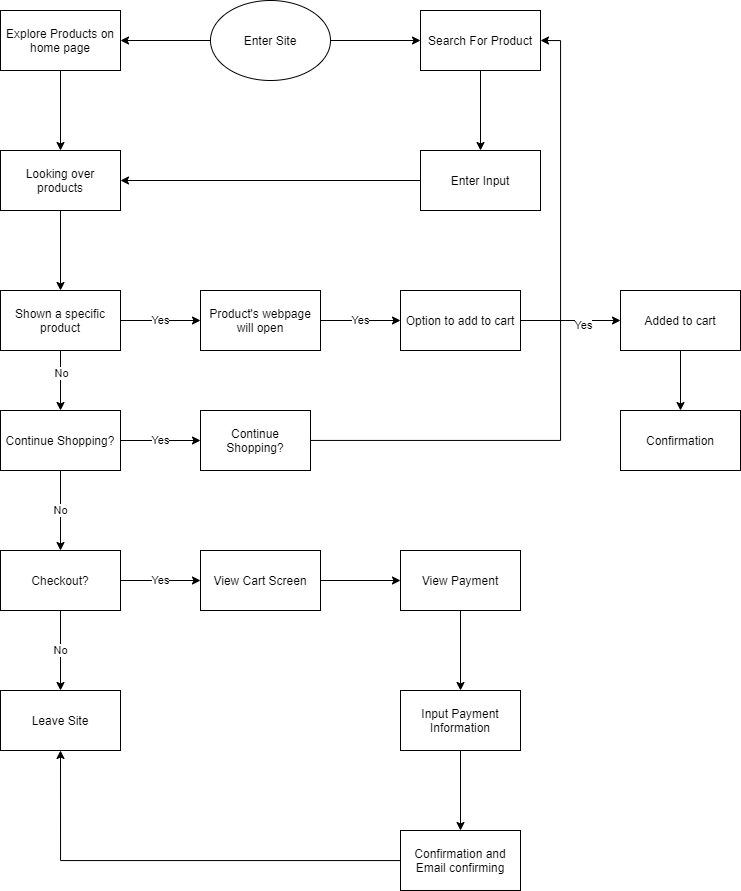

The diagram above was exported from draw.io. Its source (the exported page's mxGraphModel, read from the mxfile embedded in the PNG):
<mxGraphModel dx="1667" dy="1079" grid="1" gridSize="10" guides="1" tooltips="1" connect="1" arrows="1" fold="1" page="1" pageScale="1" pageWidth="850" pageHeight="1100" math="0" shadow="0">
  <root>
    <mxCell id="0" />
    <mxCell id="1" parent="0" />
    <mxCell id="4" style="edgeStyle=orthogonalEdgeStyle;rounded=0;orthogonalLoop=1;jettySize=auto;html=1;" edge="1" parent="1" source="2" target="5">
      <mxGeometry relative="1" as="geometry">
        <mxPoint x="440" y="70" as="targetPoint" />
      </mxGeometry>
    </mxCell>
    <mxCell id="7" style="edgeStyle=orthogonalEdgeStyle;rounded=0;orthogonalLoop=1;jettySize=auto;html=1;entryX=1;entryY=0.5;entryDx=0;entryDy=0;" edge="1" parent="1" source="2" target="6">
      <mxGeometry relative="1" as="geometry" />
    </mxCell>
    <mxCell id="2" value="Enter Site" style="ellipse;whiteSpace=wrap;html=1;" vertex="1" parent="1">
      <mxGeometry x="250" y="30" width="120" height="80" as="geometry" />
    </mxCell>
    <mxCell id="9" value="" style="edgeStyle=orthogonalEdgeStyle;rounded=0;orthogonalLoop=1;jettySize=auto;html=1;" edge="1" parent="1" source="5" target="8">
      <mxGeometry relative="1" as="geometry" />
    </mxCell>
    <mxCell id="5" value="Search For Product" style="rounded=0;whiteSpace=wrap;html=1;" vertex="1" parent="1">
      <mxGeometry x="460" y="40" width="120" height="60" as="geometry" />
    </mxCell>
    <mxCell id="11" value="" style="edgeStyle=orthogonalEdgeStyle;rounded=0;orthogonalLoop=1;jettySize=auto;html=1;" edge="1" parent="1" source="6" target="10">
      <mxGeometry relative="1" as="geometry" />
    </mxCell>
    <mxCell id="6" value="Explore Products on home page" style="rounded=0;whiteSpace=wrap;html=1;" vertex="1" parent="1">
      <mxGeometry x="40" y="40" width="120" height="60" as="geometry" />
    </mxCell>
    <mxCell id="13" value="" style="edgeStyle=orthogonalEdgeStyle;rounded=0;orthogonalLoop=1;jettySize=auto;html=1;entryX=1;entryY=0.5;entryDx=0;entryDy=0;" edge="1" parent="1" source="8" target="10">
      <mxGeometry relative="1" as="geometry">
        <mxPoint x="335" y="210" as="targetPoint" />
      </mxGeometry>
    </mxCell>
    <mxCell id="8" value="Enter Input" style="rounded=0;whiteSpace=wrap;html=1;" vertex="1" parent="1">
      <mxGeometry x="460" y="180" width="120" height="60" as="geometry" />
    </mxCell>
    <mxCell id="15" value="" style="edgeStyle=orthogonalEdgeStyle;rounded=0;orthogonalLoop=1;jettySize=auto;html=1;" edge="1" parent="1" source="10" target="14">
      <mxGeometry relative="1" as="geometry" />
    </mxCell>
    <mxCell id="10" value="Looking over products" style="rounded=0;whiteSpace=wrap;html=1;" vertex="1" parent="1">
      <mxGeometry x="40" y="180" width="120" height="60" as="geometry" />
    </mxCell>
    <mxCell id="17" value="Yes" style="edgeStyle=orthogonalEdgeStyle;rounded=0;orthogonalLoop=1;jettySize=auto;html=1;" edge="1" parent="1" source="14" target="16">
      <mxGeometry relative="1" as="geometry" />
    </mxCell>
    <mxCell id="19" value="" style="edgeStyle=orthogonalEdgeStyle;rounded=0;orthogonalLoop=1;jettySize=auto;html=1;" edge="1" parent="1" source="14" target="18">
      <mxGeometry relative="1" as="geometry" />
    </mxCell>
    <mxCell id="20" value="No" style="edgeLabel;html=1;align=center;verticalAlign=middle;resizable=0;points=[];" vertex="1" connectable="0" parent="19">
      <mxGeometry x="-0.2541" relative="1" as="geometry">
        <mxPoint as="offset" />
      </mxGeometry>
    </mxCell>
    <mxCell id="14" value="Shown a specific product" style="rounded=0;whiteSpace=wrap;html=1;" vertex="1" parent="1">
      <mxGeometry x="40" y="320" width="120" height="60" as="geometry" />
    </mxCell>
    <mxCell id="22" value="Yes" style="edgeStyle=orthogonalEdgeStyle;rounded=0;orthogonalLoop=1;jettySize=auto;html=1;" edge="1" parent="1" source="16" target="21">
      <mxGeometry relative="1" as="geometry" />
    </mxCell>
    <mxCell id="16" value="Product's webpage will open" style="rounded=0;whiteSpace=wrap;html=1;" vertex="1" parent="1">
      <mxGeometry x="240" y="320" width="120" height="60" as="geometry" />
    </mxCell>
    <mxCell id="29" value="Yes" style="edgeStyle=orthogonalEdgeStyle;rounded=0;orthogonalLoop=1;jettySize=auto;html=1;" edge="1" parent="1" source="18" target="28">
      <mxGeometry relative="1" as="geometry" />
    </mxCell>
    <mxCell id="31" value="No" style="edgeStyle=orthogonalEdgeStyle;rounded=0;orthogonalLoop=1;jettySize=auto;html=1;" edge="1" parent="1" source="18" target="30">
      <mxGeometry relative="1" as="geometry" />
    </mxCell>
    <mxCell id="18" value="Continue Shopping?" style="rounded=0;whiteSpace=wrap;html=1;" vertex="1" parent="1">
      <mxGeometry x="40" y="440" width="120" height="60" as="geometry" />
    </mxCell>
    <mxCell id="24" value="" style="edgeStyle=orthogonalEdgeStyle;rounded=0;orthogonalLoop=1;jettySize=auto;html=1;" edge="1" parent="1" source="21" target="23">
      <mxGeometry relative="1" as="geometry" />
    </mxCell>
    <mxCell id="25" value="Yes" style="edgeLabel;html=1;align=center;verticalAlign=middle;resizable=0;points=[];" vertex="1" connectable="0" parent="24">
      <mxGeometry x="0.2417" y="-4" relative="1" as="geometry">
        <mxPoint as="offset" />
      </mxGeometry>
    </mxCell>
    <mxCell id="21" value="Option to add to cart" style="rounded=0;whiteSpace=wrap;html=1;" vertex="1" parent="1">
      <mxGeometry x="440" y="320" width="120" height="60" as="geometry" />
    </mxCell>
    <mxCell id="27" value="" style="edgeStyle=orthogonalEdgeStyle;rounded=0;orthogonalLoop=1;jettySize=auto;html=1;" edge="1" parent="1" source="23" target="26">
      <mxGeometry relative="1" as="geometry" />
    </mxCell>
    <mxCell id="23" value="Added to cart" style="rounded=0;whiteSpace=wrap;html=1;" vertex="1" parent="1">
      <mxGeometry x="660" y="320" width="120" height="60" as="geometry" />
    </mxCell>
    <mxCell id="26" value="Confirmation" style="rounded=0;whiteSpace=wrap;html=1;" vertex="1" parent="1">
      <mxGeometry x="660" y="440" width="120" height="60" as="geometry" />
    </mxCell>
    <mxCell id="32" style="edgeStyle=orthogonalEdgeStyle;rounded=0;orthogonalLoop=1;jettySize=auto;html=1;entryX=1;entryY=0.5;entryDx=0;entryDy=0;" edge="1" parent="1" source="28" target="5">
      <mxGeometry relative="1" as="geometry" />
    </mxCell>
    <mxCell id="28" value="Continue Shopping?" style="rounded=0;whiteSpace=wrap;html=1;" vertex="1" parent="1">
      <mxGeometry x="240" y="440" width="110" height="60" as="geometry" />
    </mxCell>
    <mxCell id="34" value="No" style="edgeStyle=orthogonalEdgeStyle;rounded=0;orthogonalLoop=1;jettySize=auto;html=1;" edge="1" parent="1" source="30" target="33">
      <mxGeometry relative="1" as="geometry" />
    </mxCell>
    <mxCell id="36" value="Yes" style="edgeStyle=orthogonalEdgeStyle;rounded=0;orthogonalLoop=1;jettySize=auto;html=1;" edge="1" parent="1" source="30" target="35">
      <mxGeometry relative="1" as="geometry" />
    </mxCell>
    <mxCell id="30" value="Checkout?" style="rounded=0;whiteSpace=wrap;html=1;" vertex="1" parent="1">
      <mxGeometry x="40" y="580" width="120" height="60" as="geometry" />
    </mxCell>
    <mxCell id="33" value="Leave Site" style="rounded=0;whiteSpace=wrap;html=1;" vertex="1" parent="1">
      <mxGeometry x="40" y="720" width="120" height="60" as="geometry" />
    </mxCell>
    <mxCell id="38" value="" style="edgeStyle=orthogonalEdgeStyle;rounded=0;orthogonalLoop=1;jettySize=auto;html=1;" edge="1" parent="1" source="35" target="37">
      <mxGeometry relative="1" as="geometry" />
    </mxCell>
    <mxCell id="35" value="View Cart Screen" style="rounded=0;whiteSpace=wrap;html=1;" vertex="1" parent="1">
      <mxGeometry x="240" y="580" width="120" height="60" as="geometry" />
    </mxCell>
    <mxCell id="40" value="" style="edgeStyle=orthogonalEdgeStyle;rounded=0;orthogonalLoop=1;jettySize=auto;html=1;" edge="1" parent="1" source="37" target="39">
      <mxGeometry relative="1" as="geometry" />
    </mxCell>
    <mxCell id="37" value="View Payment" style="rounded=0;whiteSpace=wrap;html=1;" vertex="1" parent="1">
      <mxGeometry x="440" y="580" width="120" height="60" as="geometry" />
    </mxCell>
    <mxCell id="42" value="" style="edgeStyle=orthogonalEdgeStyle;rounded=0;orthogonalLoop=1;jettySize=auto;html=1;" edge="1" parent="1" source="39" target="41">
      <mxGeometry relative="1" as="geometry" />
    </mxCell>
    <mxCell id="39" value="Input Payment Information" style="rounded=0;whiteSpace=wrap;html=1;" vertex="1" parent="1">
      <mxGeometry x="440" y="720" width="120" height="60" as="geometry" />
    </mxCell>
    <mxCell id="43" style="edgeStyle=orthogonalEdgeStyle;rounded=0;orthogonalLoop=1;jettySize=auto;html=1;entryX=0.5;entryY=1;entryDx=0;entryDy=0;" edge="1" parent="1" source="41" target="33">
      <mxGeometry relative="1" as="geometry" />
    </mxCell>
    <mxCell id="41" value="Confirmation and Email confirming" style="rounded=0;whiteSpace=wrap;html=1;" vertex="1" parent="1">
      <mxGeometry x="440" y="860" width="120" height="60" as="geometry" />
    </mxCell>
  </root>
</mxGraphModel>